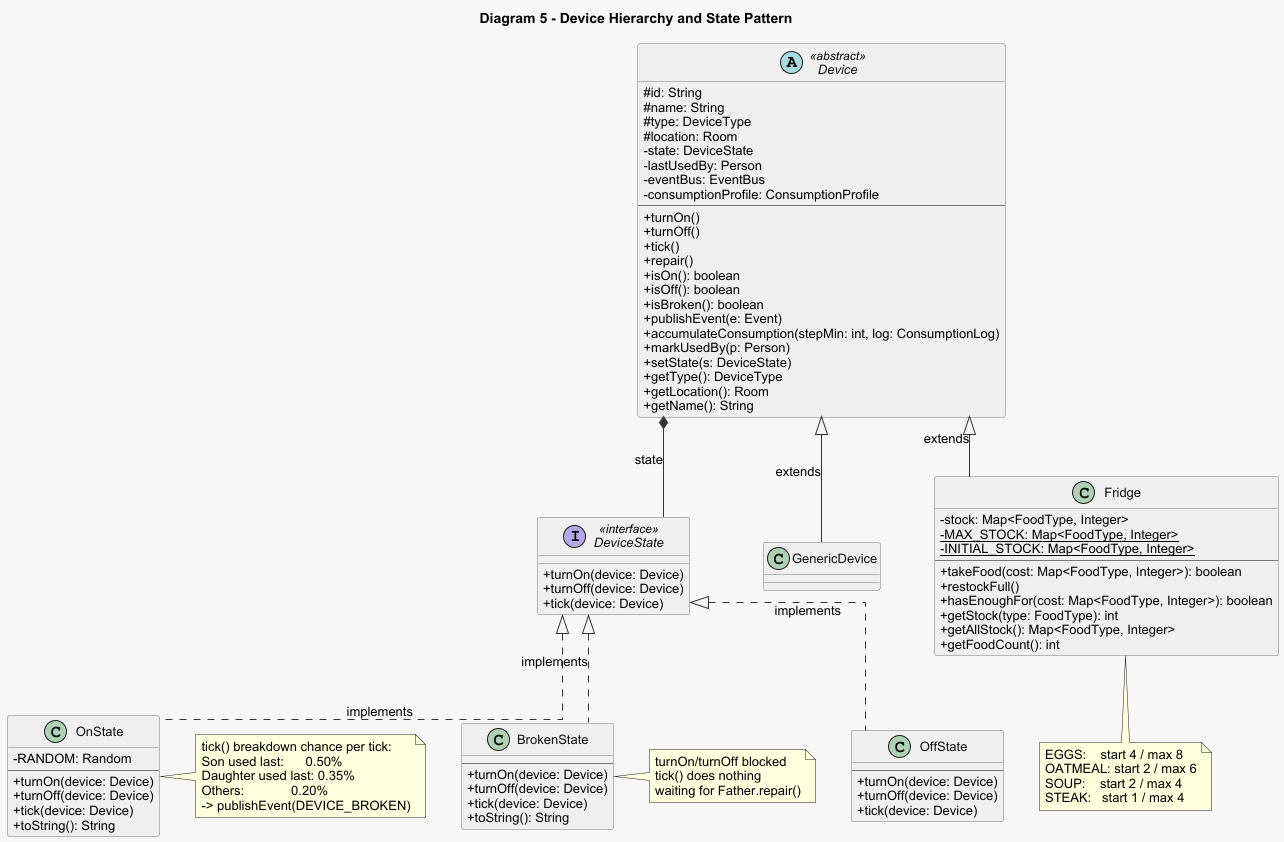

The diagram above was rendered by PlantUML. Its source (embedded in the PNG):
@startuml diagram5_devices_states

skinparam backgroundColor #F7F7F7
skinparam classBackgroundColor #EFEFEF
skinparam classBorderColor #777777
skinparam classFontColor #111111
skinparam classAttributeIconSize 0
skinparam shadowing false
skinparam linetype ortho
skinparam ArrowColor #333333
skinparam defaultFontName Arial
skinparam class {
    FontSize 14
    AttributeFontSize 13
    MethodFontSize 13
}

title Diagram 5 - Device Hierarchy and State Pattern

interface DeviceState <<interface>> {
    + turnOn(device: Device)
    + turnOff(device: Device)
    + tick(device: Device)
}

class OffState {
    --
    + turnOn(device: Device)
    + turnOff(device: Device)
    + tick(device: Device)
}

class OnState {
    - RANDOM: Random
    --
    + turnOn(device: Device)
    + turnOff(device: Device)
    + tick(device: Device)
    + toString(): String
}

class BrokenState {
    --
    + turnOn(device: Device)
    + turnOff(device: Device)
    + tick(device: Device)
    + toString(): String
}

abstract class Device <<abstract>> {
    # id: String
    # name: String
    # type: DeviceType
    # location: Room
    - state: DeviceState
    - lastUsedBy: Person
    - eventBus: EventBus
    - consumptionProfile: ConsumptionProfile
    --
    + turnOn()
    + turnOff()
    + tick()
    + repair()
    + isOn(): boolean
    + isOff(): boolean
    + isBroken(): boolean
    + publishEvent(e: Event)
    + accumulateConsumption(stepMin: int, log: ConsumptionLog)
    + markUsedBy(p: Person)
    + setState(s: DeviceState)
    + getType(): DeviceType
    + getLocation(): Room
    + getName(): String
}

class GenericDevice {
}

class Fridge {
    - stock: Map<FoodType, Integer>
    - {static} MAX_STOCK: Map<FoodType, Integer>
    - {static} INITIAL_STOCK: Map<FoodType, Integer>
    --
    + takeFood(cost: Map<FoodType, Integer>): boolean
    + restockFull()
    + hasEnoughFor(cost: Map<FoodType, Integer>): boolean
    + getStock(type: FoodType): int
    + getAllStock(): Map<FoodType, Integer>
    + getFoodCount(): int
}

DeviceState <|.. OffState : implements
DeviceState <|.. OnState : implements
DeviceState <|.. BrokenState : implements
Device *-- DeviceState : state
Device <|-- GenericDevice : extends
Device <|-- Fridge : extends

note right of OnState
  tick() breakdown chance per tick:
  Son used last:      0.50%
  Daughter used last: 0.35%
  Others:             0.20%
  -> publishEvent(DEVICE_BROKEN)
end note

note right of BrokenState
  turnOn/turnOff blocked
  tick() does nothing
  waiting for Father.repair()
end note

note bottom of Fridge
  EGGS:    start 4 / max 8
  OATMEAL: start 2 / max 6
  SOUP:    start 2 / max 4
  STEAK:   start 1 / max 4
end note

@enduml